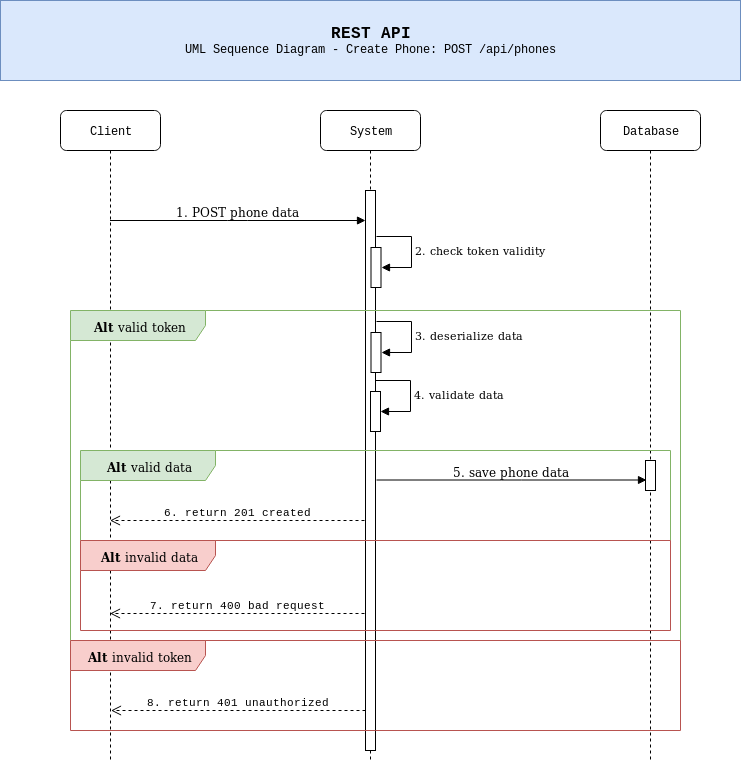

The diagram above was exported from draw.io. Its source (the exported page's mxGraphModel, read from the mxfile embedded in the PNG):
<mxGraphModel dx="801" dy="443" grid="1" gridSize="10" guides="1" tooltips="1" connect="1" arrows="1" fold="1" page="1" pageScale="1" pageWidth="827" pageHeight="583" background="#ffffff" math="0" shadow="0">
  <root>
    <mxCell id="0" />
    <mxCell id="1" parent="0" />
    <mxCell id="7baba1c4bc27f4b0-2" value="System" style="shape=umlLifeline;perimeter=lifelinePerimeter;whiteSpace=wrap;html=1;container=1;collapsible=0;recursiveResize=0;outlineConnect=0;rounded=1;shadow=0;comic=0;labelBackgroundColor=none;strokeColor=#000000;strokeWidth=1;fillColor=#FFFFFF;fontFamily=Courier New;fontSize=12;fontColor=#000000;align=center;" parent="1" vertex="1">
      <mxGeometry x="360" y="120" width="100" height="650" as="geometry" />
    </mxCell>
    <mxCell id="7baba1c4bc27f4b0-10" value="" style="html=1;points=[];perimeter=orthogonalPerimeter;rounded=0;shadow=0;comic=0;labelBackgroundColor=none;strokeColor=#000000;strokeWidth=1;fillColor=#FFFFFF;fontFamily=Verdana;fontSize=12;fontColor=#000000;align=center;" parent="1" vertex="1">
      <mxGeometry x="405" y="200" width="10" height="560" as="geometry" />
    </mxCell>
    <mxCell id="7baba1c4bc27f4b0-8" value="Client" style="shape=umlLifeline;perimeter=lifelinePerimeter;whiteSpace=wrap;html=1;container=1;collapsible=0;recursiveResize=0;outlineConnect=0;rounded=1;shadow=0;comic=0;labelBackgroundColor=none;strokeColor=#000000;strokeWidth=1;fillColor=#FFFFFF;fontFamily=Courier New;fontSize=12;fontColor=#000000;align=center;" parent="1" vertex="1">
      <mxGeometry x="100" y="120" width="100" height="650" as="geometry" />
    </mxCell>
    <mxCell id="7baba1c4bc27f4b0-3" value="Database" style="shape=umlLifeline;perimeter=lifelinePerimeter;whiteSpace=wrap;html=1;container=1;collapsible=0;recursiveResize=0;outlineConnect=0;rounded=1;shadow=0;comic=0;labelBackgroundColor=none;strokeColor=#000000;strokeWidth=1;fillColor=#FFFFFF;fontFamily=Courier New;fontSize=12;fontColor=#000000;align=center;" parent="1" vertex="1">
      <mxGeometry x="640" y="120" width="100" height="650" as="geometry" />
    </mxCell>
    <mxCell id="7baba1c4bc27f4b0-11" value="1. POST phone data" style="html=1;verticalAlign=bottom;endArrow=block;labelBackgroundColor=none;fontFamily=Verdana;fontSize=12;edgeStyle=elbowEdgeStyle;elbow=vertical;" parent="1" edge="1">
      <mxGeometry relative="1" as="geometry">
        <mxPoint x="149.5" y="230" as="sourcePoint" />
        <mxPoint x="405" y="230" as="targetPoint" />
      </mxGeometry>
    </mxCell>
    <mxCell id="2Hhf9kmvnehk4vRqqamr-10" value="6. return 201 created" style="html=1;verticalAlign=bottom;endArrow=open;dashed=1;endSize=8;fontFamily=Courier New;" parent="1" edge="1">
      <mxGeometry relative="1" as="geometry">
        <mxPoint x="404" y="530" as="sourcePoint" />
        <mxPoint x="149.5" y="530" as="targetPoint" />
      </mxGeometry>
    </mxCell>
    <mxCell id="2Hhf9kmvnehk4vRqqamr-11" value="5. save phone data" style="html=1;verticalAlign=bottom;endArrow=block;labelBackgroundColor=none;fontFamily=Verdana;fontSize=12;edgeStyle=elbowEdgeStyle;elbow=vertical;" parent="1" edge="1">
      <mxGeometry relative="1" as="geometry">
        <mxPoint x="416" y="489.5" as="sourcePoint" />
        <mxPoint x="686" y="489.5" as="targetPoint" />
        <Array as="points">
          <mxPoint x="551" y="489.5" />
        </Array>
      </mxGeometry>
    </mxCell>
    <mxCell id="2Hhf9kmvnehk4vRqqamr-12" value="7. return 400 bad request" style="html=1;verticalAlign=bottom;endArrow=open;dashed=1;endSize=8;fontFamily=Courier New;" parent="1" target="7baba1c4bc27f4b0-8" edge="1">
      <mxGeometry relative="1" as="geometry">
        <mxPoint x="404" y="623" as="sourcePoint" />
        <mxPoint x="155" y="623" as="targetPoint" />
      </mxGeometry>
    </mxCell>
    <mxCell id="2Hhf9kmvnehk4vRqqamr-1" value="&lt;b&gt;Alt&lt;/b&gt; valid token" style="shape=umlFrame;whiteSpace=wrap;html=1;fillColor=#d5e8d4;strokeColor=#82b366;width=135;height=30;" parent="1" vertex="1">
      <mxGeometry x="110" y="320" width="610" height="330" as="geometry" />
    </mxCell>
    <mxCell id="2Hhf9kmvnehk4vRqqamr-18" value="" style="rounded=0;whiteSpace=wrap;html=1;fontFamily=Verdana;fillColor=#dae8fc;strokeColor=#6c8ebf;" parent="1" vertex="1">
      <mxGeometry x="40" y="10" width="740" height="80" as="geometry" />
    </mxCell>
    <mxCell id="2Hhf9kmvnehk4vRqqamr-19" value="&lt;p style=&quot;line-height: 100%&quot;&gt;&lt;/p&gt;&lt;div align=&quot;center&quot;&gt;&lt;b&gt;&lt;font style=&quot;font-size: 16px&quot;&gt;REST API&lt;br&gt;&lt;/font&gt;&lt;/b&gt;&lt;/div&gt;&lt;div align=&quot;center&quot;&gt;UML Sequence Diagram - Create Phone: POST /api/phones&lt;br&gt;&lt;/div&gt;&lt;p&gt;&lt;/p&gt;" style="text;html=1;strokeColor=none;fillColor=none;align=center;verticalAlign=middle;whiteSpace=wrap;rounded=0;fontFamily=Courier New;" parent="1" vertex="1">
      <mxGeometry x="80" y="10" width="660" height="80" as="geometry" />
    </mxCell>
    <mxCell id="17Phl_B528YGV6e0F2-f-10" value="&lt;b&gt;Alt&lt;/b&gt; valid data" style="shape=umlFrame;whiteSpace=wrap;html=1;fillColor=#d5e8d4;strokeColor=#82b366;width=135;height=30;" parent="1" vertex="1">
      <mxGeometry x="120" y="460" width="590" height="90" as="geometry" />
    </mxCell>
    <mxCell id="17Phl_B528YGV6e0F2-f-11" value="&lt;b&gt;Alt&lt;/b&gt; invalid data" style="shape=umlFrame;whiteSpace=wrap;html=1;fillColor=#f8cecc;strokeColor=#b85450;width=135;height=30;" parent="1" vertex="1">
      <mxGeometry x="120" y="550" width="590" height="90" as="geometry" />
    </mxCell>
    <mxCell id="7baba1c4bc27f4b0-13" value="" style="html=1;points=[];perimeter=orthogonalPerimeter;rounded=0;shadow=0;comic=0;labelBackgroundColor=none;strokeColor=#000000;strokeWidth=1;fillColor=#FFFFFF;fontFamily=Verdana;fontSize=12;fontColor=#000000;align=center;" parent="1" vertex="1">
      <mxGeometry x="685" y="470" width="10" height="30" as="geometry" />
    </mxCell>
    <mxCell id="17Phl_B528YGV6e0F2-f-12" value="&lt;b&gt;Alt&lt;/b&gt; invalid token" style="shape=umlFrame;whiteSpace=wrap;html=1;fillColor=#f8cecc;strokeColor=#b85450;width=135;height=30;" parent="1" vertex="1">
      <mxGeometry x="110" y="650" width="610" height="90" as="geometry" />
    </mxCell>
    <mxCell id="17Phl_B528YGV6e0F2-f-3" value="" style="group" parent="1" vertex="1" connectable="0">
      <mxGeometry x="410.5" y="246" width="40" height="51" as="geometry" />
    </mxCell>
    <mxCell id="17Phl_B528YGV6e0F2-f-1" value="" style="html=1;points=[];perimeter=orthogonalPerimeter;fontFamily=Verdana;" parent="17Phl_B528YGV6e0F2-f-3" vertex="1">
      <mxGeometry y="11" width="10" height="40" as="geometry" />
    </mxCell>
    <mxCell id="17Phl_B528YGV6e0F2-f-2" value="2. check token validity" style="edgeStyle=orthogonalEdgeStyle;html=1;align=left;spacingLeft=2;endArrow=block;rounded=0;fontFamily=Verdana;exitX=1;exitY=0.045;exitPerimeter=0;" parent="17Phl_B528YGV6e0F2-f-3" edge="1">
      <mxGeometry relative="1" as="geometry">
        <mxPoint x="5" as="sourcePoint" />
        <Array as="points">
          <mxPoint x="40" />
          <mxPoint x="40" y="31" />
          <mxPoint x="10" y="31" />
        </Array>
        <mxPoint x="10" y="31" as="targetPoint" />
      </mxGeometry>
    </mxCell>
    <mxCell id="17Phl_B528YGV6e0F2-f-4" value="" style="group" parent="1" vertex="1" connectable="0">
      <mxGeometry x="410.5" y="331" width="40" height="51" as="geometry" />
    </mxCell>
    <mxCell id="17Phl_B528YGV6e0F2-f-5" value="" style="html=1;points=[];perimeter=orthogonalPerimeter;fontFamily=Verdana;" parent="17Phl_B528YGV6e0F2-f-4" vertex="1">
      <mxGeometry y="11" width="10" height="40" as="geometry" />
    </mxCell>
    <mxCell id="17Phl_B528YGV6e0F2-f-6" value="3. deserialize data" style="edgeStyle=orthogonalEdgeStyle;html=1;align=left;spacingLeft=2;endArrow=block;rounded=0;fontFamily=Verdana;exitX=1;exitY=0.045;exitPerimeter=0;" parent="17Phl_B528YGV6e0F2-f-4" edge="1">
      <mxGeometry relative="1" as="geometry">
        <mxPoint x="5" as="sourcePoint" />
        <Array as="points">
          <mxPoint x="40" />
          <mxPoint x="40" y="31" />
          <mxPoint x="10" y="31" />
        </Array>
        <mxPoint x="10" y="31" as="targetPoint" />
      </mxGeometry>
    </mxCell>
    <mxCell id="17Phl_B528YGV6e0F2-f-7" value="" style="group" parent="1" vertex="1" connectable="0">
      <mxGeometry x="410" y="390" width="40" height="51" as="geometry" />
    </mxCell>
    <mxCell id="17Phl_B528YGV6e0F2-f-8" value="" style="html=1;points=[];perimeter=orthogonalPerimeter;fontFamily=Verdana;" parent="17Phl_B528YGV6e0F2-f-7" vertex="1">
      <mxGeometry y="11" width="10" height="40" as="geometry" />
    </mxCell>
    <mxCell id="17Phl_B528YGV6e0F2-f-9" value="4. validate data" style="edgeStyle=orthogonalEdgeStyle;html=1;align=left;spacingLeft=2;endArrow=block;rounded=0;fontFamily=Verdana;exitX=1;exitY=0.045;exitPerimeter=0;" parent="17Phl_B528YGV6e0F2-f-7" edge="1">
      <mxGeometry relative="1" as="geometry">
        <mxPoint x="5" as="sourcePoint" />
        <Array as="points">
          <mxPoint x="40" />
          <mxPoint x="40" y="31" />
          <mxPoint x="10" y="31" />
        </Array>
        <mxPoint x="10" y="31" as="targetPoint" />
      </mxGeometry>
    </mxCell>
    <mxCell id="17Phl_B528YGV6e0F2-f-13" value="8. return 401 unauthorized" style="html=1;verticalAlign=bottom;endArrow=open;dashed=1;endSize=8;fontFamily=Courier New;" parent="1" edge="1">
      <mxGeometry relative="1" as="geometry">
        <mxPoint x="405" y="720" as="sourcePoint" />
        <mxPoint x="150.5" y="720" as="targetPoint" />
      </mxGeometry>
    </mxCell>
  </root>
</mxGraphModel>